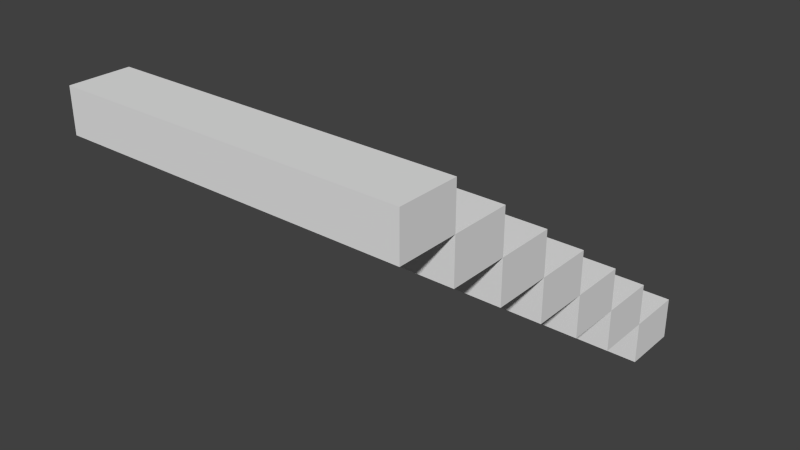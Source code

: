 # Source: simpleStairs1.blend  (saved by Blender 2.71.0; exported with 4.5.12 LTS)
import bpy
from mathutils import Matrix  # noqa: F401  (used for matrix-valued properties, if any)

bpy.ops.wm.read_factory_settings(use_empty=True)
scene = bpy.context.scene
scene.name = 'Scene'

# ---- collections
col_collection_1 = bpy.data.collections.new('Collection 1'); scene.collection.children.link(col_collection_1)

# ---- materials (node trees are filled in below, after node groups)
mat_material = bpy.data.materials.new('Material')
mat_material.alpha_threshold = 0.0
mat_material.use_transparent_shadow = False
mat_material.roughness = 0.5
mat_material.line_color = (0.0, 0.0, 0.0, 1.0)

# ---- material node trees

# ---- world
world_world = bpy.data.worlds.new('World'); scene.world = world_world
world_world.color = (0.05088, 0.05088, 0.05088)
world_world.use_sun_shadow = False
world_world.sun_shadow_jitter_overblur = 0.0
world_world.cycles.sampling_method = 'MANUAL'
world_world.cycles.sample_map_resolution = 256

# ---- meshes
me_cube = bpy.data.meshes.new('Cube')
me_cube.from_pydata([(1.0, 1.375, -1.0), (1.0, -1.375, -1.0), (-1.0, -1.375, -1.0), (-1.0, 1.375, -1.0), (1.0, 1.375, 1.0), (1.0, -1.375, 1.0), (-1.0, -1.375, 1.0), (-1.0, 1.375, 1.0)], [], [(0, 1, 2, 3), (4, 7, 6, 5), (0, 4, 5, 1), (1, 5, 6, 2), (2, 6, 7, 3), (4, 0, 3, 7)])
me_cube.materials.append(mat_material)
me_cube.use_remesh_preserve_volume = False
me_cube.use_remesh_preserve_attributes = False
me_cube.use_mirror_vertex_groups = False
me_cube.update()

# ---- objects
ob_cube = bpy.data.objects.new('Cube', me_cube)

# ---- transforms, parenting, visibility, modifiers, constraints
ob_cube.location = (0.0, 0.0, 0.0)
ob_cube.scale = (8.0, 1.0, 1.0)
ob_cube.lock_rotations_4d = False
ob_cube.empty_display_type = 'ARROWS'
ob_cube.lineart.crease_threshold = 0.0
_m = ob_cube.modifiers.new('Array', 'ARRAY')
_m.count = 7
_m.constant_offset_displace = (0.0, 0.0, 0.0)
_m.relative_offset_displace = (0.0, 1.0, -1.0)

# ---- collection membership
col_collection_1.objects.link(ob_cube)

# ---- scene / render settings (as saved in the file)
scene.frame_start = 1; scene.frame_end = 250; scene.frame_set(1)
scene.render.engine = 'BLENDER_EEVEE_NEXT'
scene.render.resolution_percentage = 50
scene.render.dither_intensity = 0.0
scene.cycles.use_denoising = False
scene.cycles.samples = 10
scene.cycles.sampling_pattern = 'TABULATED_SOBOL'
scene.cycles.light_sampling_threshold = 0.0
scene.cycles.use_adaptive_sampling = False
scene.cycles.use_light_tree = False
scene.cycles.blur_glossy = 0.0
scene.cycles.volume_bounces = 1
scene.cycles.pixel_filter_type = 'GAUSSIAN'
scene.cycles.sample_clamp_indirect = 0.0
scene.view_settings.view_transform = 'Standard'
bpy.context.view_layer.update()

# ---- added for rendering (the .blend has no active camera and no usable light): camera, sun
cam_auto = bpy.data.cameras.new('AutoCamera')
cam_auto.lens = 50.0
cam_auto.sensor_width = 36.0
cam_auto.clip_end = 1000.0
ob_auto_camera = bpy.data.objects.new('AutoCamera', cam_auto)
scene.collection.objects.link(ob_auto_camera)
ob_auto_camera.location = (26.5317, -23.5909, 15.2254)
ob_auto_camera.rotation_euler = (1.09748, -7.21219e-08, 0.694738)
scene.camera = ob_auto_camera
light_auto_sun = bpy.data.lights.new('AutoSun', 'SUN')
light_auto_sun.energy = 3.0
light_auto_sun.angle = 0.0523599
ob_auto_sun = bpy.data.objects.new('AutoSun', light_auto_sun)
scene.collection.objects.link(ob_auto_sun)
ob_auto_sun.rotation_euler = (0.872665, 0.174533, 0.523599)
bpy.context.view_layer.update()
